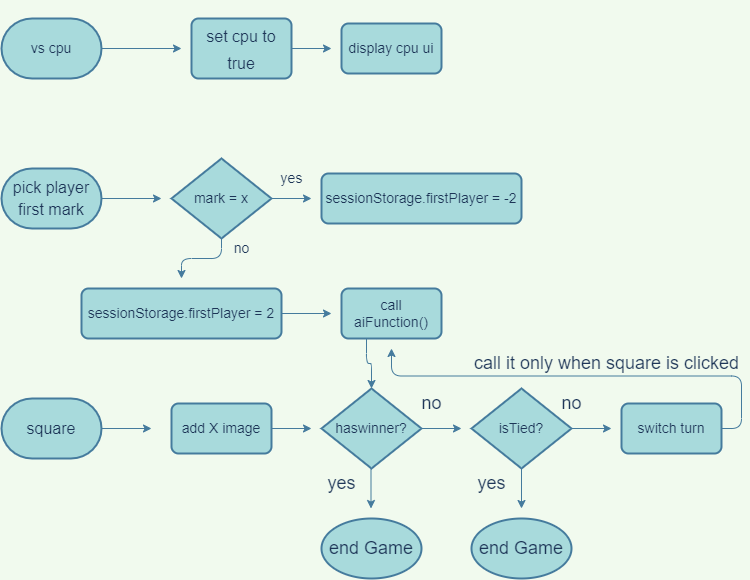

The diagram above was exported from draw.io. Its source (the exported page's mxGraphModel, read from the mxfile embedded in the PNG):
<mxGraphModel dx="868" dy="450" grid="1" gridSize="10" guides="1" tooltips="1" connect="1" arrows="1" fold="1" page="1" pageScale="1" pageWidth="827" pageHeight="1169" background="#F1FAEE" math="0" shadow="0">
  <root>
    <mxCell id="WIyWlLk6GJQsqaUBKTNV-0" />
    <mxCell id="WIyWlLk6GJQsqaUBKTNV-1" parent="WIyWlLk6GJQsqaUBKTNV-0" />
    <mxCell id="xWDr2TEGvtscie1x59sO-1" style="edgeStyle=orthogonalEdgeStyle;curved=0;rounded=1;sketch=0;orthogonalLoop=1;jettySize=auto;html=1;exitX=1;exitY=0.5;exitDx=0;exitDy=0;exitPerimeter=0;fontSize=22;strokeColor=#457B9D;fontColor=#1D3557;labelBackgroundColor=#F1FAEE;" edge="1" parent="WIyWlLk6GJQsqaUBKTNV-1" source="xWDr2TEGvtscie1x59sO-0">
      <mxGeometry relative="1" as="geometry">
        <mxPoint x="200" y="160" as="targetPoint" />
      </mxGeometry>
    </mxCell>
    <mxCell id="xWDr2TEGvtscie1x59sO-0" value="&lt;p&gt;&lt;span style=&quot;font-size: 14px&quot;&gt;vs cpu&lt;/span&gt;&lt;/p&gt;" style="strokeWidth=2;html=1;shape=mxgraph.flowchart.terminator;whiteSpace=wrap;rounded=1;sketch=0;fillColor=#A8DADC;strokeColor=#457B9D;fontColor=#1D3557;" vertex="1" parent="WIyWlLk6GJQsqaUBKTNV-1">
      <mxGeometry x="20" y="130" width="100" height="60" as="geometry" />
    </mxCell>
    <mxCell id="xWDr2TEGvtscie1x59sO-5" style="edgeStyle=orthogonalEdgeStyle;curved=0;rounded=1;sketch=0;orthogonalLoop=1;jettySize=auto;html=1;exitX=1;exitY=0.5;exitDx=0;exitDy=0;fontSize=18;strokeColor=#457B9D;fontColor=#1D3557;labelBackgroundColor=#F1FAEE;" edge="1" parent="WIyWlLk6GJQsqaUBKTNV-1" source="xWDr2TEGvtscie1x59sO-2">
      <mxGeometry relative="1" as="geometry">
        <mxPoint x="350" y="160" as="targetPoint" />
      </mxGeometry>
    </mxCell>
    <mxCell id="xWDr2TEGvtscie1x59sO-2" value="&lt;p&gt;&lt;font size=&quot;3&quot;&gt;set cpu to true&lt;/font&gt;&lt;/p&gt;" style="rounded=1;whiteSpace=wrap;html=1;absoluteArcSize=1;arcSize=14;strokeWidth=2;sketch=0;fontSize=22;fillColor=#A8DADC;strokeColor=#457B9D;fontColor=#1D3557;" vertex="1" parent="WIyWlLk6GJQsqaUBKTNV-1">
      <mxGeometry x="210" y="130" width="100" height="60" as="geometry" />
    </mxCell>
    <mxCell id="xWDr2TEGvtscie1x59sO-8" style="edgeStyle=orthogonalEdgeStyle;curved=0;rounded=1;sketch=0;orthogonalLoop=1;jettySize=auto;html=1;exitX=1;exitY=0.5;exitDx=0;exitDy=0;exitPerimeter=0;fontSize=14;strokeColor=#457B9D;fontColor=#1D3557;labelBackgroundColor=#F1FAEE;" edge="1" parent="WIyWlLk6GJQsqaUBKTNV-1" source="xWDr2TEGvtscie1x59sO-6">
      <mxGeometry relative="1" as="geometry">
        <mxPoint x="180" y="310" as="targetPoint" />
      </mxGeometry>
    </mxCell>
    <mxCell id="xWDr2TEGvtscie1x59sO-6" value="&lt;font size=&quot;3&quot;&gt;pick player first mark&lt;/font&gt;" style="strokeWidth=2;html=1;shape=mxgraph.flowchart.terminator;whiteSpace=wrap;rounded=1;sketch=0;fontSize=18;fillColor=#A8DADC;strokeColor=#457B9D;fontColor=#1D3557;" vertex="1" parent="WIyWlLk6GJQsqaUBKTNV-1">
      <mxGeometry x="20" y="280" width="100" height="60" as="geometry" />
    </mxCell>
    <mxCell id="xWDr2TEGvtscie1x59sO-11" style="edgeStyle=orthogonalEdgeStyle;curved=0;rounded=1;sketch=0;orthogonalLoop=1;jettySize=auto;html=1;exitX=1;exitY=0.5;exitDx=0;exitDy=0;exitPerimeter=0;fontSize=14;strokeColor=#457B9D;fontColor=#1D3557;labelBackgroundColor=#F1FAEE;" edge="1" parent="WIyWlLk6GJQsqaUBKTNV-1" source="xWDr2TEGvtscie1x59sO-9">
      <mxGeometry relative="1" as="geometry">
        <mxPoint x="330" y="310" as="targetPoint" />
      </mxGeometry>
    </mxCell>
    <mxCell id="xWDr2TEGvtscie1x59sO-51" style="edgeStyle=orthogonalEdgeStyle;curved=0;rounded=1;sketch=0;orthogonalLoop=1;jettySize=auto;html=1;exitX=0.5;exitY=1;exitDx=0;exitDy=0;exitPerimeter=0;fontSize=18;strokeColor=#457B9D;fontColor=#1D3557;labelBackgroundColor=#F1FAEE;" edge="1" parent="WIyWlLk6GJQsqaUBKTNV-1" source="xWDr2TEGvtscie1x59sO-9">
      <mxGeometry relative="1" as="geometry">
        <mxPoint x="200" y="390" as="targetPoint" />
      </mxGeometry>
    </mxCell>
    <mxCell id="xWDr2TEGvtscie1x59sO-9" value="mark = x" style="strokeWidth=2;html=1;shape=mxgraph.flowchart.decision;whiteSpace=wrap;rounded=1;sketch=0;fontSize=14;fillColor=#A8DADC;strokeColor=#457B9D;fontColor=#1D3557;" vertex="1" parent="WIyWlLk6GJQsqaUBKTNV-1">
      <mxGeometry x="190" y="270" width="100" height="80" as="geometry" />
    </mxCell>
    <mxCell id="xWDr2TEGvtscie1x59sO-10" style="edgeStyle=orthogonalEdgeStyle;curved=0;rounded=1;sketch=0;orthogonalLoop=1;jettySize=auto;html=1;exitX=0.5;exitY=1;exitDx=0;exitDy=0;fontSize=14;strokeColor=#457B9D;fontColor=#1D3557;labelBackgroundColor=#F1FAEE;" edge="1" parent="WIyWlLk6GJQsqaUBKTNV-1" source="xWDr2TEGvtscie1x59sO-2" target="xWDr2TEGvtscie1x59sO-2">
      <mxGeometry relative="1" as="geometry" />
    </mxCell>
    <mxCell id="xWDr2TEGvtscie1x59sO-12" value="sessionStorage.firstPlayer = -2" style="rounded=1;whiteSpace=wrap;html=1;absoluteArcSize=1;arcSize=14;strokeWidth=2;sketch=0;fontSize=14;fillColor=#A8DADC;strokeColor=#457B9D;fontColor=#1D3557;" vertex="1" parent="WIyWlLk6GJQsqaUBKTNV-1">
      <mxGeometry x="340" y="285" width="200" height="50" as="geometry" />
    </mxCell>
    <mxCell id="xWDr2TEGvtscie1x59sO-13" value="yes" style="text;html=1;align=center;verticalAlign=middle;resizable=0;points=[];autosize=1;strokeColor=none;fillColor=none;fontSize=14;fontColor=#1D3557;" vertex="1" parent="WIyWlLk6GJQsqaUBKTNV-1">
      <mxGeometry x="290" y="280" width="40" height="20" as="geometry" />
    </mxCell>
    <mxCell id="xWDr2TEGvtscie1x59sO-15" value="no" style="text;html=1;align=center;verticalAlign=middle;resizable=0;points=[];autosize=1;strokeColor=none;fillColor=none;fontSize=14;fontColor=#1D3557;" vertex="1" parent="WIyWlLk6GJQsqaUBKTNV-1">
      <mxGeometry x="245" y="350" width="30" height="20" as="geometry" />
    </mxCell>
    <mxCell id="xWDr2TEGvtscie1x59sO-18" style="edgeStyle=orthogonalEdgeStyle;curved=0;rounded=1;sketch=0;orthogonalLoop=1;jettySize=auto;html=1;exitX=1;exitY=0.5;exitDx=0;exitDy=0;fontSize=14;strokeColor=#457B9D;fontColor=#1D3557;labelBackgroundColor=#F1FAEE;" edge="1" parent="WIyWlLk6GJQsqaUBKTNV-1">
      <mxGeometry relative="1" as="geometry">
        <mxPoint x="350" y="425" as="targetPoint" />
        <mxPoint x="290" y="425" as="sourcePoint" />
      </mxGeometry>
    </mxCell>
    <mxCell id="xWDr2TEGvtscie1x59sO-47" style="edgeStyle=orthogonalEdgeStyle;curved=0;rounded=1;sketch=0;orthogonalLoop=1;jettySize=auto;html=1;exitX=0.25;exitY=1;exitDx=0;exitDy=0;entryX=0.5;entryY=0;entryDx=0;entryDy=0;entryPerimeter=0;fontSize=18;strokeColor=#457B9D;fontColor=#1D3557;labelBackgroundColor=#F1FAEE;" edge="1" parent="WIyWlLk6GJQsqaUBKTNV-1" source="xWDr2TEGvtscie1x59sO-19" target="xWDr2TEGvtscie1x59sO-26">
      <mxGeometry relative="1" as="geometry" />
    </mxCell>
    <mxCell id="xWDr2TEGvtscie1x59sO-19" value="call aiFunction()" style="rounded=1;whiteSpace=wrap;html=1;absoluteArcSize=1;arcSize=14;strokeWidth=2;sketch=0;fontSize=14;fillColor=#A8DADC;strokeColor=#457B9D;fontColor=#1D3557;" vertex="1" parent="WIyWlLk6GJQsqaUBKTNV-1">
      <mxGeometry x="360" y="400" width="100" height="50" as="geometry" />
    </mxCell>
    <mxCell id="xWDr2TEGvtscie1x59sO-20" value="display cpu ui" style="rounded=1;whiteSpace=wrap;html=1;absoluteArcSize=1;arcSize=14;strokeWidth=2;sketch=0;fontSize=14;fillColor=#A8DADC;strokeColor=#457B9D;fontColor=#1D3557;" vertex="1" parent="WIyWlLk6GJQsqaUBKTNV-1">
      <mxGeometry x="360" y="135" width="100" height="50" as="geometry" />
    </mxCell>
    <mxCell id="xWDr2TEGvtscie1x59sO-22" style="edgeStyle=orthogonalEdgeStyle;curved=0;rounded=1;sketch=0;orthogonalLoop=1;jettySize=auto;html=1;exitX=1;exitY=0.5;exitDx=0;exitDy=0;exitPerimeter=0;fontSize=18;strokeColor=#457B9D;fontColor=#1D3557;labelBackgroundColor=#F1FAEE;" edge="1" parent="WIyWlLk6GJQsqaUBKTNV-1" source="xWDr2TEGvtscie1x59sO-21">
      <mxGeometry relative="1" as="geometry">
        <mxPoint x="170" y="540" as="targetPoint" />
      </mxGeometry>
    </mxCell>
    <mxCell id="xWDr2TEGvtscie1x59sO-21" value="&lt;font size=&quot;3&quot;&gt;square&lt;/font&gt;" style="strokeWidth=2;html=1;shape=mxgraph.flowchart.terminator;whiteSpace=wrap;rounded=1;sketch=0;fontSize=14;fillColor=#A8DADC;strokeColor=#457B9D;fontColor=#1D3557;" vertex="1" parent="WIyWlLk6GJQsqaUBKTNV-1">
      <mxGeometry x="20" y="510" width="100" height="60" as="geometry" />
    </mxCell>
    <mxCell id="xWDr2TEGvtscie1x59sO-25" style="edgeStyle=orthogonalEdgeStyle;curved=0;rounded=1;sketch=0;orthogonalLoop=1;jettySize=auto;html=1;exitX=1;exitY=0.5;exitDx=0;exitDy=0;fontSize=18;strokeColor=#457B9D;fontColor=#1D3557;labelBackgroundColor=#F1FAEE;" edge="1" parent="WIyWlLk6GJQsqaUBKTNV-1" source="xWDr2TEGvtscie1x59sO-24">
      <mxGeometry relative="1" as="geometry">
        <mxPoint x="330" y="540" as="targetPoint" />
      </mxGeometry>
    </mxCell>
    <mxCell id="xWDr2TEGvtscie1x59sO-24" value="add X image" style="rounded=1;whiteSpace=wrap;html=1;absoluteArcSize=1;arcSize=14;strokeWidth=2;sketch=0;fontSize=14;fillColor=#A8DADC;strokeColor=#457B9D;fontColor=#1D3557;" vertex="1" parent="WIyWlLk6GJQsqaUBKTNV-1">
      <mxGeometry x="190" y="515" width="100" height="50" as="geometry" />
    </mxCell>
    <mxCell id="xWDr2TEGvtscie1x59sO-32" style="edgeStyle=orthogonalEdgeStyle;curved=0;rounded=1;sketch=0;orthogonalLoop=1;jettySize=auto;html=1;exitX=1;exitY=0.5;exitDx=0;exitDy=0;exitPerimeter=0;fontSize=18;strokeColor=#457B9D;fontColor=#1D3557;labelBackgroundColor=#F1FAEE;" edge="1" parent="WIyWlLk6GJQsqaUBKTNV-1" source="xWDr2TEGvtscie1x59sO-26">
      <mxGeometry relative="1" as="geometry">
        <mxPoint x="480" y="540" as="targetPoint" />
      </mxGeometry>
    </mxCell>
    <mxCell id="xWDr2TEGvtscie1x59sO-26" value="haswinner?" style="strokeWidth=2;html=1;shape=mxgraph.flowchart.decision;whiteSpace=wrap;rounded=1;sketch=0;fontSize=14;fillColor=#A8DADC;strokeColor=#457B9D;fontColor=#1D3557;" vertex="1" parent="WIyWlLk6GJQsqaUBKTNV-1">
      <mxGeometry x="340" y="500" width="100" height="80" as="geometry" />
    </mxCell>
    <mxCell id="xWDr2TEGvtscie1x59sO-29" value="yes" style="text;html=1;align=center;verticalAlign=middle;resizable=0;points=[];autosize=1;strokeColor=none;fillColor=none;fontSize=18;fontColor=#1D3557;" vertex="1" parent="WIyWlLk6GJQsqaUBKTNV-1">
      <mxGeometry x="340" y="580" width="40" height="30" as="geometry" />
    </mxCell>
    <mxCell id="xWDr2TEGvtscie1x59sO-31" value="end Game" style="strokeWidth=2;html=1;shape=mxgraph.flowchart.start_1;whiteSpace=wrap;rounded=1;sketch=0;fontSize=18;fillColor=#A8DADC;strokeColor=#457B9D;fontColor=#1D3557;" vertex="1" parent="WIyWlLk6GJQsqaUBKTNV-1">
      <mxGeometry x="340" y="630" width="100" height="60" as="geometry" />
    </mxCell>
    <mxCell id="xWDr2TEGvtscie1x59sO-33" value="no" style="text;html=1;align=center;verticalAlign=middle;resizable=0;points=[];autosize=1;strokeColor=none;fillColor=none;fontSize=18;fontColor=#1D3557;" vertex="1" parent="WIyWlLk6GJQsqaUBKTNV-1">
      <mxGeometry x="430" y="500" width="40" height="30" as="geometry" />
    </mxCell>
    <mxCell id="xWDr2TEGvtscie1x59sO-35" style="edgeStyle=orthogonalEdgeStyle;curved=0;rounded=1;sketch=0;orthogonalLoop=1;jettySize=auto;html=1;exitX=0.5;exitY=1;exitDx=0;exitDy=0;exitPerimeter=0;fontSize=18;strokeColor=#457B9D;fontColor=#1D3557;labelBackgroundColor=#F1FAEE;" edge="1" parent="WIyWlLk6GJQsqaUBKTNV-1" source="xWDr2TEGvtscie1x59sO-34">
      <mxGeometry relative="1" as="geometry">
        <mxPoint x="540" y="620" as="targetPoint" />
      </mxGeometry>
    </mxCell>
    <mxCell id="xWDr2TEGvtscie1x59sO-43" style="edgeStyle=orthogonalEdgeStyle;curved=0;rounded=1;sketch=0;orthogonalLoop=1;jettySize=auto;html=1;exitX=1;exitY=0.5;exitDx=0;exitDy=0;exitPerimeter=0;fontSize=18;strokeColor=#457B9D;fontColor=#1D3557;labelBackgroundColor=#F1FAEE;" edge="1" parent="WIyWlLk6GJQsqaUBKTNV-1" source="xWDr2TEGvtscie1x59sO-34">
      <mxGeometry relative="1" as="geometry">
        <mxPoint x="630" y="540" as="targetPoint" />
      </mxGeometry>
    </mxCell>
    <mxCell id="xWDr2TEGvtscie1x59sO-34" value="isTied?" style="strokeWidth=2;html=1;shape=mxgraph.flowchart.decision;whiteSpace=wrap;rounded=1;sketch=0;fontSize=14;fillColor=#A8DADC;strokeColor=#457B9D;fontColor=#1D3557;" vertex="1" parent="WIyWlLk6GJQsqaUBKTNV-1">
      <mxGeometry x="490" y="500" width="100" height="80" as="geometry" />
    </mxCell>
    <mxCell id="xWDr2TEGvtscie1x59sO-36" value="yes" style="text;html=1;align=center;verticalAlign=middle;resizable=0;points=[];autosize=1;strokeColor=none;fillColor=none;fontSize=18;fontColor=#1D3557;" vertex="1" parent="WIyWlLk6GJQsqaUBKTNV-1">
      <mxGeometry x="490" y="580" width="40" height="30" as="geometry" />
    </mxCell>
    <mxCell id="xWDr2TEGvtscie1x59sO-37" value="end Game" style="strokeWidth=2;html=1;shape=mxgraph.flowchart.start_1;whiteSpace=wrap;rounded=1;sketch=0;fontSize=18;fillColor=#A8DADC;strokeColor=#457B9D;fontColor=#1D3557;" vertex="1" parent="WIyWlLk6GJQsqaUBKTNV-1">
      <mxGeometry x="490" y="630" width="100" height="60" as="geometry" />
    </mxCell>
    <mxCell id="xWDr2TEGvtscie1x59sO-38" style="edgeStyle=orthogonalEdgeStyle;curved=0;rounded=1;sketch=0;orthogonalLoop=1;jettySize=auto;html=1;exitX=0.5;exitY=1;exitDx=0;exitDy=0;exitPerimeter=0;fontSize=18;strokeColor=#457B9D;fontColor=#1D3557;labelBackgroundColor=#F1FAEE;" edge="1" parent="WIyWlLk6GJQsqaUBKTNV-1">
      <mxGeometry relative="1" as="geometry">
        <mxPoint x="389.5" y="620" as="targetPoint" />
        <mxPoint x="389.5" y="580" as="sourcePoint" />
      </mxGeometry>
    </mxCell>
    <mxCell id="xWDr2TEGvtscie1x59sO-40" value="no" style="text;html=1;align=center;verticalAlign=middle;resizable=0;points=[];autosize=1;strokeColor=none;fillColor=none;fontSize=18;fontColor=#1D3557;" vertex="1" parent="WIyWlLk6GJQsqaUBKTNV-1">
      <mxGeometry x="570" y="500" width="40" height="30" as="geometry" />
    </mxCell>
    <mxCell id="xWDr2TEGvtscie1x59sO-44" style="edgeStyle=orthogonalEdgeStyle;curved=0;rounded=1;sketch=0;orthogonalLoop=1;jettySize=auto;html=1;exitX=1;exitY=0.5;exitDx=0;exitDy=0;fontSize=18;strokeColor=#457B9D;fontColor=#1D3557;labelBackgroundColor=#F1FAEE;" edge="1" parent="WIyWlLk6GJQsqaUBKTNV-1" source="xWDr2TEGvtscie1x59sO-42">
      <mxGeometry relative="1" as="geometry">
        <mxPoint x="410" y="460" as="targetPoint" />
      </mxGeometry>
    </mxCell>
    <mxCell id="xWDr2TEGvtscie1x59sO-42" value="switch turn" style="rounded=1;whiteSpace=wrap;html=1;absoluteArcSize=1;arcSize=14;strokeWidth=2;sketch=0;fontSize=14;fillColor=#A8DADC;strokeColor=#457B9D;fontColor=#1D3557;" vertex="1" parent="WIyWlLk6GJQsqaUBKTNV-1">
      <mxGeometry x="640" y="515" width="100" height="50" as="geometry" />
    </mxCell>
    <mxCell id="xWDr2TEGvtscie1x59sO-48" value="call it only when square is clicked" style="text;html=1;align=center;verticalAlign=middle;resizable=0;points=[];autosize=1;strokeColor=none;fillColor=none;fontSize=18;fontColor=#1D3557;" vertex="1" parent="WIyWlLk6GJQsqaUBKTNV-1">
      <mxGeometry x="485" y="460" width="280" height="30" as="geometry" />
    </mxCell>
    <mxCell id="xWDr2TEGvtscie1x59sO-50" value="sessionStorage.firstPlayer = 2" style="rounded=1;whiteSpace=wrap;html=1;absoluteArcSize=1;arcSize=14;strokeWidth=2;sketch=0;fontSize=14;fillColor=#A8DADC;strokeColor=#457B9D;fontColor=#1D3557;" vertex="1" parent="WIyWlLk6GJQsqaUBKTNV-1">
      <mxGeometry x="100" y="400" width="200" height="50" as="geometry" />
    </mxCell>
  </root>
</mxGraphModel>